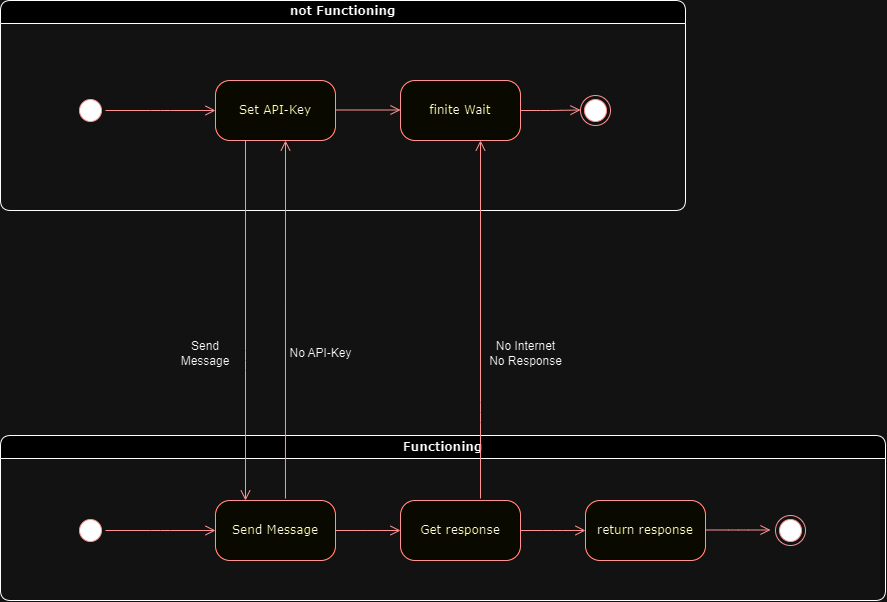

The diagram above was exported from draw.io. Its source (the exported page's mxGraphModel, read from the mxfile embedded in the PNG):
<mxGraphModel dx="1430" dy="757" grid="1" gridSize="10" guides="1" tooltips="1" connect="1" arrows="1" fold="1" page="1" pageScale="1" pageWidth="1100" pageHeight="850" background="none" math="0" shadow="0">
  <root>
    <mxCell id="0" />
    <mxCell id="1" parent="0" />
    <mxCell id="2a3bc250acf0617d-7" value="Functioning" style="swimlane;whiteSpace=wrap;html=1;rounded=1;shadow=0;comic=0;labelBackgroundColor=none;strokeWidth=1;fontFamily=Verdana;fontSize=12;align=center;" parent="1" vertex="1">
      <mxGeometry x="95" y="495" width="885" height="165" as="geometry" />
    </mxCell>
    <mxCell id="3cde6dad864a17aa-10" style="edgeStyle=elbowEdgeStyle;html=1;labelBackgroundColor=none;endArrow=open;endSize=8;strokeColor=#ff0000;fontFamily=Verdana;fontSize=12;align=left;" parent="2a3bc250acf0617d-7" source="382b91b5511bd0f7-8" target="3cde6dad864a17aa-1" edge="1">
      <mxGeometry relative="1" as="geometry" />
    </mxCell>
    <mxCell id="382b91b5511bd0f7-8" value="Send Message" style="rounded=1;whiteSpace=wrap;html=1;arcSize=24;fillColor=#ffffc0;strokeColor=#ff0000;shadow=0;comic=0;labelBackgroundColor=none;fontFamily=Verdana;fontSize=12;fontColor=#000000;align=center;" parent="2a3bc250acf0617d-7" vertex="1">
      <mxGeometry x="215" y="65" width="120" height="60" as="geometry" />
    </mxCell>
    <mxCell id="24f968d109e7d6b4-3" value="" style="ellipse;html=1;shape=endState;fillColor=#000000;strokeColor=#ff0000;rounded=1;shadow=0;comic=0;labelBackgroundColor=none;fontFamily=Verdana;fontSize=12;fontColor=#000000;align=center;" parent="2a3bc250acf0617d-7" vertex="1">
      <mxGeometry x="775" y="80" width="30" height="30" as="geometry" />
    </mxCell>
    <mxCell id="3cde6dad864a17aa-9" style="edgeStyle=elbowEdgeStyle;html=1;labelBackgroundColor=none;endArrow=open;endSize=8;strokeColor=#ff0000;fontFamily=Verdana;fontSize=12;align=left;" parent="2a3bc250acf0617d-7" source="2a3bc250acf0617d-3" target="382b91b5511bd0f7-8" edge="1">
      <mxGeometry relative="1" as="geometry" />
    </mxCell>
    <mxCell id="2a3bc250acf0617d-3" value="" style="ellipse;html=1;shape=startState;fillColor=#000000;strokeColor=#ff0000;rounded=1;shadow=0;comic=0;labelBackgroundColor=none;fontFamily=Verdana;fontSize=12;fontColor=#000000;align=center;direction=south;" parent="2a3bc250acf0617d-7" vertex="1">
      <mxGeometry x="75" y="80" width="30" height="30" as="geometry" />
    </mxCell>
    <mxCell id="3cde6dad864a17aa-11" style="edgeStyle=elbowEdgeStyle;html=1;labelBackgroundColor=none;endArrow=open;endSize=8;strokeColor=#ff0000;fontFamily=Verdana;fontSize=12;align=left;" parent="2a3bc250acf0617d-7" source="3cde6dad864a17aa-1" target="3cde6dad864a17aa-2" edge="1">
      <mxGeometry relative="1" as="geometry" />
    </mxCell>
    <mxCell id="3cde6dad864a17aa-1" value="Get response" style="rounded=1;whiteSpace=wrap;html=1;arcSize=24;fillColor=#ffffc0;strokeColor=#ff0000;shadow=0;comic=0;labelBackgroundColor=none;fontFamily=Verdana;fontSize=12;fontColor=#000000;align=center;" parent="2a3bc250acf0617d-7" vertex="1">
      <mxGeometry x="400" y="65" width="120" height="60" as="geometry" />
    </mxCell>
    <mxCell id="3cde6dad864a17aa-2" value="return response" style="rounded=1;whiteSpace=wrap;html=1;arcSize=24;fillColor=#ffffc0;strokeColor=#ff0000;shadow=0;comic=0;labelBackgroundColor=none;fontFamily=Verdana;fontSize=12;fontColor=#000000;align=center;" parent="2a3bc250acf0617d-7" vertex="1">
      <mxGeometry x="585" y="65" width="120" height="60" as="geometry" />
    </mxCell>
    <mxCell id="TBhMWAFFVMEcqeqVZ1G9-32" style="edgeStyle=elbowEdgeStyle;html=1;labelBackgroundColor=none;endArrow=open;endSize=8;strokeColor=#ff0000;fontFamily=Verdana;fontSize=12;align=left;" edge="1" parent="2a3bc250acf0617d-7">
      <mxGeometry relative="1" as="geometry">
        <mxPoint x="705" y="94.5" as="sourcePoint" />
        <mxPoint x="770" y="94.5" as="targetPoint" />
      </mxGeometry>
    </mxCell>
    <mxCell id="TBhMWAFFVMEcqeqVZ1G9-9" value="not Functioning" style="swimlane;whiteSpace=wrap;html=1;rounded=1;shadow=0;comic=0;labelBackgroundColor=none;strokeWidth=1;fontFamily=Verdana;fontSize=12;align=center;" vertex="1" parent="1">
      <mxGeometry x="95" y="60" width="685" height="210" as="geometry" />
    </mxCell>
    <mxCell id="TBhMWAFFVMEcqeqVZ1G9-10" style="edgeStyle=elbowEdgeStyle;html=1;labelBackgroundColor=none;endArrow=open;endSize=8;strokeColor=#ff0000;fontFamily=Verdana;fontSize=12;align=left;" edge="1" parent="TBhMWAFFVMEcqeqVZ1G9-9">
      <mxGeometry relative="1" as="geometry">
        <mxPoint x="335" y="95" as="sourcePoint" />
      </mxGeometry>
    </mxCell>
    <mxCell id="TBhMWAFFVMEcqeqVZ1G9-13" style="edgeStyle=elbowEdgeStyle;html=1;labelBackgroundColor=none;endArrow=open;endSize=8;strokeColor=#ff0000;fontFamily=Verdana;fontSize=12;align=left;" edge="1" parent="TBhMWAFFVMEcqeqVZ1G9-9">
      <mxGeometry relative="1" as="geometry">
        <mxPoint x="215" y="95" as="targetPoint" />
      </mxGeometry>
    </mxCell>
    <mxCell id="TBhMWAFFVMEcqeqVZ1G9-15" style="edgeStyle=elbowEdgeStyle;html=1;labelBackgroundColor=none;endArrow=open;endSize=8;strokeColor=#ff0000;fontFamily=Verdana;fontSize=12;align=left;" edge="1" parent="TBhMWAFFVMEcqeqVZ1G9-9">
      <mxGeometry relative="1" as="geometry">
        <mxPoint x="520" y="95" as="sourcePoint" />
      </mxGeometry>
    </mxCell>
    <mxCell id="TBhMWAFFVMEcqeqVZ1G9-17" style="edgeStyle=elbowEdgeStyle;html=1;labelBackgroundColor=none;endArrow=open;endSize=8;strokeColor=#ff0000;fontFamily=Verdana;fontSize=12;align=left;" edge="1" parent="TBhMWAFFVMEcqeqVZ1G9-9">
      <mxGeometry relative="1" as="geometry">
        <mxPoint x="705" y="95" as="sourcePoint" />
      </mxGeometry>
    </mxCell>
    <mxCell id="TBhMWAFFVMEcqeqVZ1G9-20" value="Set API-Key" style="rounded=1;whiteSpace=wrap;html=1;arcSize=24;fillColor=#ffffc0;strokeColor=#ff0000;shadow=0;comic=0;labelBackgroundColor=none;fontFamily=Verdana;fontSize=12;fontColor=#000000;align=center;" vertex="1" parent="TBhMWAFFVMEcqeqVZ1G9-9">
      <mxGeometry x="215" y="80" width="120" height="60" as="geometry" />
    </mxCell>
    <mxCell id="TBhMWAFFVMEcqeqVZ1G9-22" style="edgeStyle=elbowEdgeStyle;html=1;labelBackgroundColor=none;endArrow=open;endSize=8;strokeColor=#ff0000;fontFamily=Verdana;fontSize=12;align=left;" edge="1" parent="TBhMWAFFVMEcqeqVZ1G9-9" source="TBhMWAFFVMEcqeqVZ1G9-23" target="TBhMWAFFVMEcqeqVZ1G9-20">
      <mxGeometry relative="1" as="geometry" />
    </mxCell>
    <mxCell id="TBhMWAFFVMEcqeqVZ1G9-23" value="" style="ellipse;html=1;shape=startState;fillColor=#000000;strokeColor=#ff0000;rounded=1;shadow=0;comic=0;labelBackgroundColor=none;fontFamily=Verdana;fontSize=12;fontColor=#000000;align=center;direction=south;" vertex="1" parent="TBhMWAFFVMEcqeqVZ1G9-9">
      <mxGeometry x="75" y="95" width="30" height="30" as="geometry" />
    </mxCell>
    <mxCell id="TBhMWAFFVMEcqeqVZ1G9-24" style="edgeStyle=elbowEdgeStyle;html=1;labelBackgroundColor=none;endArrow=open;endSize=8;strokeColor=#ff0000;fontFamily=Verdana;fontSize=12;align=left;" edge="1" parent="TBhMWAFFVMEcqeqVZ1G9-9">
      <mxGeometry relative="1" as="geometry">
        <mxPoint x="335" y="109.5" as="sourcePoint" />
        <mxPoint x="400" y="109.5" as="targetPoint" />
        <Array as="points">
          <mxPoint x="335" y="109.5" />
        </Array>
      </mxGeometry>
    </mxCell>
    <mxCell id="TBhMWAFFVMEcqeqVZ1G9-30" value="" style="ellipse;html=1;shape=endState;fillColor=#000000;strokeColor=#ff0000;rounded=1;shadow=0;comic=0;labelBackgroundColor=none;fontFamily=Verdana;fontSize=12;fontColor=#000000;align=center;" vertex="1" parent="TBhMWAFFVMEcqeqVZ1G9-9">
      <mxGeometry x="580" y="95" width="30" height="30" as="geometry" />
    </mxCell>
    <mxCell id="TBhMWAFFVMEcqeqVZ1G9-34" value="finite Wait" style="rounded=1;whiteSpace=wrap;html=1;arcSize=24;fillColor=#ffffc0;strokeColor=#ff0000;shadow=0;comic=0;labelBackgroundColor=none;fontFamily=Verdana;fontSize=12;fontColor=#000000;align=center;" vertex="1" parent="TBhMWAFFVMEcqeqVZ1G9-9">
      <mxGeometry x="400" y="80" width="120" height="60" as="geometry" />
    </mxCell>
    <mxCell id="TBhMWAFFVMEcqeqVZ1G9-35" style="edgeStyle=elbowEdgeStyle;html=1;labelBackgroundColor=none;endArrow=open;endSize=8;strokeColor=#ff0000;fontFamily=Verdana;fontSize=12;align=left;" edge="1" parent="TBhMWAFFVMEcqeqVZ1G9-9">
      <mxGeometry relative="1" as="geometry">
        <mxPoint x="520" y="110" as="sourcePoint" />
        <mxPoint x="580" y="109.5" as="targetPoint" />
      </mxGeometry>
    </mxCell>
    <mxCell id="TBhMWAFFVMEcqeqVZ1G9-38" style="edgeStyle=elbowEdgeStyle;html=1;labelBackgroundColor=none;endArrow=open;endSize=8;strokeColor=#ff0000;fontFamily=Verdana;fontSize=12;align=left;exitX=0.583;exitY=-0.033;exitDx=0;exitDy=0;exitPerimeter=0;" edge="1" parent="TBhMWAFFVMEcqeqVZ1G9-9">
      <mxGeometry relative="1" as="geometry">
        <mxPoint x="480" y="498" as="sourcePoint" />
        <mxPoint x="480" y="140" as="targetPoint" />
        <Array as="points">
          <mxPoint x="480" y="412.02" />
        </Array>
      </mxGeometry>
    </mxCell>
    <mxCell id="TBhMWAFFVMEcqeqVZ1G9-19" style="edgeStyle=elbowEdgeStyle;html=1;labelBackgroundColor=none;endArrow=open;endSize=8;strokeColor=#ff0000;fontFamily=Verdana;fontSize=12;align=left;entryX=0.25;entryY=0;entryDx=0;entryDy=0;" edge="1" parent="1" source="TBhMWAFFVMEcqeqVZ1G9-20" target="382b91b5511bd0f7-8">
      <mxGeometry relative="1" as="geometry">
        <mxPoint x="350" y="530" as="targetPoint" />
        <Array as="points">
          <mxPoint x="340" y="420" />
        </Array>
      </mxGeometry>
    </mxCell>
    <mxCell id="TBhMWAFFVMEcqeqVZ1G9-28" style="edgeStyle=elbowEdgeStyle;html=1;labelBackgroundColor=none;endArrow=open;endSize=8;strokeColor=#ff0000;fontFamily=Verdana;fontSize=12;align=left;exitX=0.583;exitY=-0.033;exitDx=0;exitDy=0;exitPerimeter=0;" edge="1" parent="1" source="382b91b5511bd0f7-8">
      <mxGeometry relative="1" as="geometry">
        <mxPoint x="380" y="550" as="sourcePoint" />
        <mxPoint x="380" y="200" as="targetPoint" />
        <Array as="points">
          <mxPoint x="380" y="472.02" />
        </Array>
      </mxGeometry>
    </mxCell>
    <mxCell id="TBhMWAFFVMEcqeqVZ1G9-29" value="Send Message" style="text;html=1;strokeColor=none;fillColor=none;align=center;verticalAlign=middle;whiteSpace=wrap;rounded=0;" vertex="1" parent="1">
      <mxGeometry x="270" y="398" width="60" height="30" as="geometry" />
    </mxCell>
    <mxCell id="ruBKf-esKovJaUvTSYhp-1" value="No Internet&lt;br&gt;No Response" style="text;html=1;align=center;verticalAlign=middle;resizable=0;points=[];autosize=1;strokeColor=none;fillColor=none;" vertex="1" parent="1">
      <mxGeometry x="570" y="393" width="100" height="40" as="geometry" />
    </mxCell>
    <mxCell id="TBhMWAFFVMEcqeqVZ1G9-33" value="No API-Key" style="text;html=1;align=center;verticalAlign=middle;resizable=0;points=[];autosize=1;strokeColor=none;fillColor=none;" vertex="1" parent="1">
      <mxGeometry x="370" y="398" width="90" height="30" as="geometry" />
    </mxCell>
  </root>
</mxGraphModel>